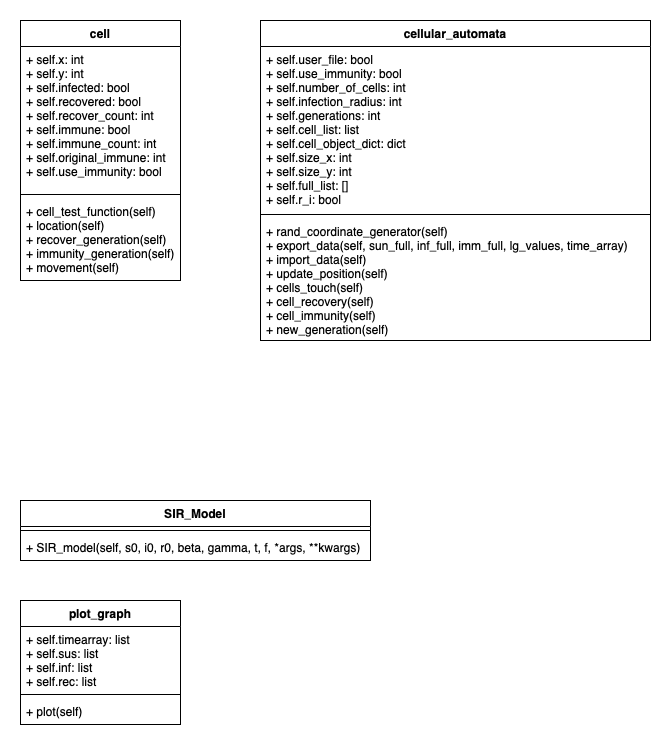

The diagram above was exported from draw.io. Its source (the exported page's mxGraphModel, read from the mxfile embedded in the PNG):
<mxGraphModel dx="716" dy="800" grid="1" gridSize="10" guides="1" tooltips="1" connect="1" arrows="1" fold="1" page="1" pageScale="1" pageWidth="827" pageHeight="1169" math="0" shadow="0">
  <root>
    <mxCell id="WIyWlLk6GJQsqaUBKTNV-0" />
    <mxCell id="WIyWlLk6GJQsqaUBKTNV-1" parent="WIyWlLk6GJQsqaUBKTNV-0" />
    <mxCell id="5muhBqb7jh4q4hvymvNP-0" value="cell" style="swimlane;fontStyle=1;align=center;verticalAlign=top;childLayout=stackLayout;horizontal=1;startSize=26;horizontalStack=0;resizeParent=1;resizeParentMax=0;resizeLast=0;collapsible=1;marginBottom=0;" vertex="1" parent="WIyWlLk6GJQsqaUBKTNV-1">
      <mxGeometry x="200" y="130" width="160" height="260" as="geometry" />
    </mxCell>
    <mxCell id="5muhBqb7jh4q4hvymvNP-1" value="+ self.x: int&#10;+ self.y: int&#10;+ self.infected: bool&#10;+ self.recovered: bool&#10;+ self.recover_count: int&#10;+ self.immune: bool&#10;+ self.immune_count: int&#10;+ self.original_immune: int&#10;+ self.use_immunity: bool" style="text;strokeColor=none;fillColor=none;align=left;verticalAlign=top;spacingLeft=4;spacingRight=4;overflow=hidden;rotatable=0;points=[[0,0.5],[1,0.5]];portConstraint=eastwest;" vertex="1" parent="5muhBqb7jh4q4hvymvNP-0">
      <mxGeometry y="26" width="160" height="144" as="geometry" />
    </mxCell>
    <mxCell id="5muhBqb7jh4q4hvymvNP-2" value="" style="line;strokeWidth=1;fillColor=none;align=left;verticalAlign=middle;spacingTop=-1;spacingLeft=3;spacingRight=3;rotatable=0;labelPosition=right;points=[];portConstraint=eastwest;" vertex="1" parent="5muhBqb7jh4q4hvymvNP-0">
      <mxGeometry y="170" width="160" height="8" as="geometry" />
    </mxCell>
    <mxCell id="5muhBqb7jh4q4hvymvNP-3" value="+ cell_test_function(self)&#10;+ location(self)&#10;+ recover_generation(self)&#10;+ immunity_generation(self)&#10;+ movement(self)" style="text;strokeColor=none;fillColor=none;align=left;verticalAlign=top;spacingLeft=4;spacingRight=4;overflow=hidden;rotatable=0;points=[[0,0.5],[1,0.5]];portConstraint=eastwest;" vertex="1" parent="5muhBqb7jh4q4hvymvNP-0">
      <mxGeometry y="178" width="160" height="82" as="geometry" />
    </mxCell>
    <mxCell id="5muhBqb7jh4q4hvymvNP-4" value="cellular_automata" style="swimlane;fontStyle=1;align=center;verticalAlign=top;childLayout=stackLayout;horizontal=1;startSize=26;horizontalStack=0;resizeParent=1;resizeParentMax=0;resizeLast=0;collapsible=1;marginBottom=0;" vertex="1" parent="WIyWlLk6GJQsqaUBKTNV-1">
      <mxGeometry x="440" y="130" width="390" height="320" as="geometry" />
    </mxCell>
    <mxCell id="5muhBqb7jh4q4hvymvNP-5" value="+ self.user_file: bool&#10;+ self.use_immunity: bool&#10;+ self.number_of_cells: int&#10;+ self.infection_radius: int&#10;+ self.generations: int&#10;+ self.cell_list: list&#10;+ self.cell_object_dict: dict&#10;+ self.size_x: int&#10;+ self.size_y: int&#10;+ self.full_list: []&#10;+ self.r_i: bool" style="text;strokeColor=none;fillColor=none;align=left;verticalAlign=top;spacingLeft=4;spacingRight=4;overflow=hidden;rotatable=0;points=[[0,0.5],[1,0.5]];portConstraint=eastwest;" vertex="1" parent="5muhBqb7jh4q4hvymvNP-4">
      <mxGeometry y="26" width="390" height="164" as="geometry" />
    </mxCell>
    <mxCell id="5muhBqb7jh4q4hvymvNP-6" value="" style="line;strokeWidth=1;fillColor=none;align=left;verticalAlign=middle;spacingTop=-1;spacingLeft=3;spacingRight=3;rotatable=0;labelPosition=right;points=[];portConstraint=eastwest;" vertex="1" parent="5muhBqb7jh4q4hvymvNP-4">
      <mxGeometry y="190" width="390" height="8" as="geometry" />
    </mxCell>
    <mxCell id="5muhBqb7jh4q4hvymvNP-7" value="+ rand_coordinate_generator(self)&#10;+ export_data(self, sun_full, inf_full, imm_full, lg_values, time_array)&#10;+ import_data(self)&#10;+ update_position(self)&#10;+ cells_touch(self)&#10;+ cell_recovery(self)&#10;+ cell_immunity(self)&#10;+ new_generation(self)&#10;" style="text;strokeColor=none;fillColor=none;align=left;verticalAlign=top;spacingLeft=4;spacingRight=4;overflow=hidden;rotatable=0;points=[[0,0.5],[1,0.5]];portConstraint=eastwest;" vertex="1" parent="5muhBqb7jh4q4hvymvNP-4">
      <mxGeometry y="198" width="390" height="122" as="geometry" />
    </mxCell>
    <mxCell id="5muhBqb7jh4q4hvymvNP-10" value="SIR_Model" style="swimlane;fontStyle=1;align=center;verticalAlign=top;childLayout=stackLayout;horizontal=1;startSize=26;horizontalStack=0;resizeParent=1;resizeParentMax=0;resizeLast=0;collapsible=1;marginBottom=0;" vertex="1" parent="WIyWlLk6GJQsqaUBKTNV-1">
      <mxGeometry x="200" y="610" width="350" height="60" as="geometry" />
    </mxCell>
    <mxCell id="5muhBqb7jh4q4hvymvNP-12" value="" style="line;strokeWidth=1;fillColor=none;align=left;verticalAlign=middle;spacingTop=-1;spacingLeft=3;spacingRight=3;rotatable=0;labelPosition=right;points=[];portConstraint=eastwest;" vertex="1" parent="5muhBqb7jh4q4hvymvNP-10">
      <mxGeometry y="26" width="350" height="8" as="geometry" />
    </mxCell>
    <mxCell id="5muhBqb7jh4q4hvymvNP-13" value="+ SIR_model(self, s0, i0, r0, beta, gamma, t, f, *args, **kwargs)" style="text;strokeColor=none;fillColor=none;align=left;verticalAlign=top;spacingLeft=4;spacingRight=4;overflow=hidden;rotatable=0;points=[[0,0.5],[1,0.5]];portConstraint=eastwest;" vertex="1" parent="5muhBqb7jh4q4hvymvNP-10">
      <mxGeometry y="34" width="350" height="26" as="geometry" />
    </mxCell>
    <mxCell id="5muhBqb7jh4q4hvymvNP-14" value="plot_graph" style="swimlane;fontStyle=1;align=center;verticalAlign=top;childLayout=stackLayout;horizontal=1;startSize=26;horizontalStack=0;resizeParent=1;resizeParentMax=0;resizeLast=0;collapsible=1;marginBottom=0;" vertex="1" parent="WIyWlLk6GJQsqaUBKTNV-1">
      <mxGeometry x="200" y="710" width="160" height="124" as="geometry" />
    </mxCell>
    <mxCell id="5muhBqb7jh4q4hvymvNP-15" value="+ self.timearray: list&#10;+ self.sus: list&#10;+ self.inf: list&#10;+ self.rec: list" style="text;strokeColor=none;fillColor=none;align=left;verticalAlign=top;spacingLeft=4;spacingRight=4;overflow=hidden;rotatable=0;points=[[0,0.5],[1,0.5]];portConstraint=eastwest;" vertex="1" parent="5muhBqb7jh4q4hvymvNP-14">
      <mxGeometry y="26" width="160" height="64" as="geometry" />
    </mxCell>
    <mxCell id="5muhBqb7jh4q4hvymvNP-16" value="" style="line;strokeWidth=1;fillColor=none;align=left;verticalAlign=middle;spacingTop=-1;spacingLeft=3;spacingRight=3;rotatable=0;labelPosition=right;points=[];portConstraint=eastwest;" vertex="1" parent="5muhBqb7jh4q4hvymvNP-14">
      <mxGeometry y="90" width="160" height="8" as="geometry" />
    </mxCell>
    <mxCell id="5muhBqb7jh4q4hvymvNP-17" value="+ plot(self)" style="text;strokeColor=none;fillColor=none;align=left;verticalAlign=top;spacingLeft=4;spacingRight=4;overflow=hidden;rotatable=0;points=[[0,0.5],[1,0.5]];portConstraint=eastwest;" vertex="1" parent="5muhBqb7jh4q4hvymvNP-14">
      <mxGeometry y="98" width="160" height="26" as="geometry" />
    </mxCell>
  </root>
</mxGraphModel>